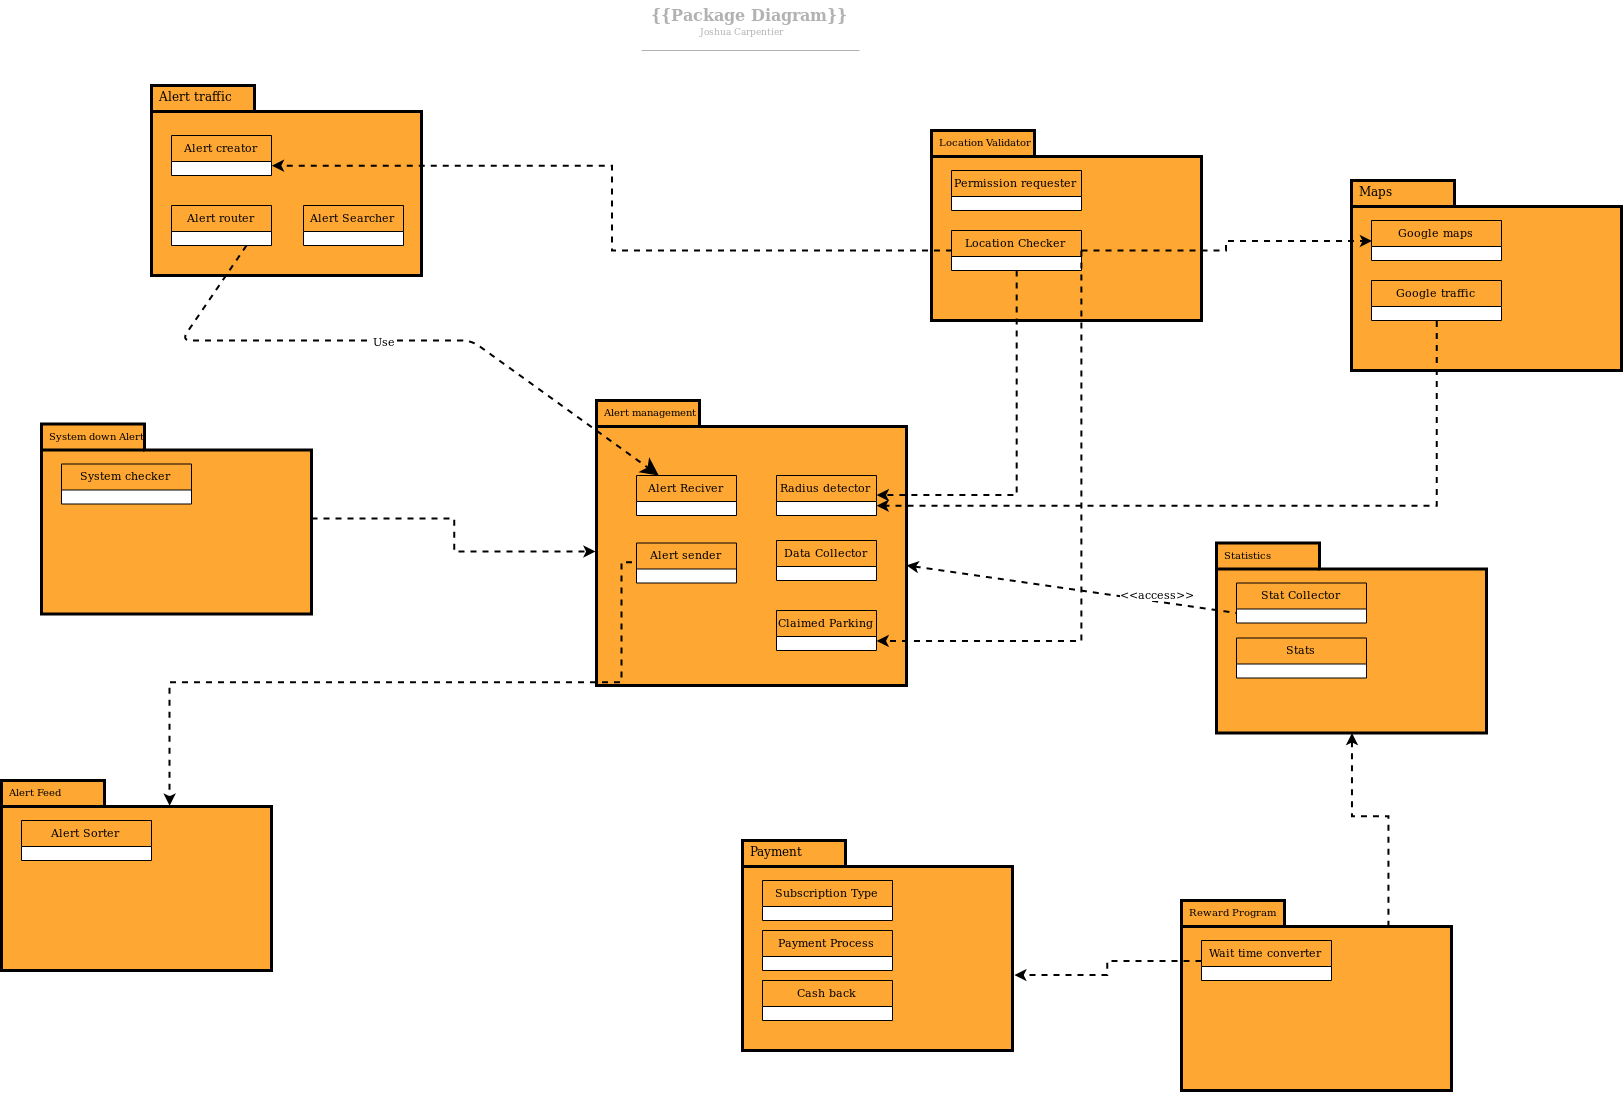

The diagram above was exported from draw.io. Its source (the exported page's mxGraphModel, read from the mxfile embedded in the PNG):
<mxGraphModel dx="2436" dy="1976" grid="1" gridSize="10" guides="1" tooltips="1" connect="1" arrows="1" fold="1" page="1" pageScale="1" pageWidth="850" pageHeight="1100" math="0" shadow="0">
  <root>
    <mxCell id="0" />
    <mxCell id="1" parent="0" />
    <mxCell id="5GX48lG4IlyNQmGuxHLV-1" value="{{Package Diagram}}" style="html=1;whiteSpace=wrap;;fontSize=16;fontColor=#b2b2b2;fontStyle=1;align=center;spacingLeft=5.628;spacingRight=9.38;spacingTop=2.68;spacing=4;strokeOpacity=0;fillOpacity=0;rounded=1;absoluteArcSize=1;arcSize=9.6;fillColor=#ffffff;strokeWidth=1.2;" parent="1" vertex="1">
      <mxGeometry x="-162" y="-520" width="322" height="25" as="geometry" />
    </mxCell>
    <mxCell id="5GX48lG4IlyNQmGuxHLV-2" value="" style="html=1;jettySize=18;fontSize=11;strokeColor=#b2b2b2;strokeOpacity=100;strokeWidth=1.2;rounded=1;arcSize=16;startArrow=none;endArrow=none;" parent="1" edge="1">
      <mxGeometry width="100" height="100" relative="1" as="geometry">
        <mxPoint x="-110" y="-470" as="sourcePoint" />
        <mxPoint x="108" y="-470" as="targetPoint" />
      </mxGeometry>
    </mxCell>
    <mxCell id="5GX48lG4IlyNQmGuxHLV-3" value="Joshua Carpentier" style="html=1;whiteSpace=wrap;;fontSize=9;fontColor=#b2b2b2;align=center;spacingLeft=5.628;spacingRight=9.38;spacingTop=2.68;spacing=4;strokeOpacity=0;fillOpacity=0;rounded=1;absoluteArcSize=1;arcSize=9.6;fillColor=#ffffff;strokeWidth=1.2;" parent="1" vertex="1">
      <mxGeometry x="-170" y="-495" width="322" height="12" as="geometry" />
    </mxCell>
    <mxCell id="44_yn4rcSGjlJ2uaS7_E-45" value="&lt;font style=&quot;font-size: 10px&quot;&gt;Alert management &lt;br&gt;&lt;/font&gt;" style="shape=folder;xSize=90;align=left;spacingLeft=10;align=left;verticalAlign=top;spacingLeft=5;spacingTop=-4;tabWidth=103;tabHeight=26;tabPosition=left;html=1;strokeWidth=3;recursiveResize=0;fillColor=#FFA733;strokeColor=#000000;fontColor=#000000;" parent="1" vertex="1">
      <mxGeometry x="-155" y="-120" width="310" height="285" as="geometry" />
    </mxCell>
    <mxCell id="44_yn4rcSGjlJ2uaS7_E-51" value="Alert Reciver" style="swimlane;fontStyle=0;childLayout=stackLayout;horizontal=1;startSize=26;fillColor=#FFA733;horizontalStack=0;resizeParent=1;resizeParentMax=0;resizeLast=0;collapsible=1;marginBottom=0;swimlaneFillColor=#ffffff;align=center;fontSize=11;labelBackgroundColor=none;" parent="44_yn4rcSGjlJ2uaS7_E-45" vertex="1">
      <mxGeometry x="40" y="75" width="100" height="40" as="geometry" />
    </mxCell>
    <mxCell id="44_yn4rcSGjlJ2uaS7_E-65" value="Alert sender" style="swimlane;fontStyle=0;childLayout=stackLayout;horizontal=1;startSize=26;fillColor=#FFA733;horizontalStack=0;resizeParent=1;resizeParentMax=0;resizeLast=0;collapsible=1;marginBottom=0;swimlaneFillColor=#ffffff;align=center;fontSize=11;labelBackgroundColor=none;" parent="44_yn4rcSGjlJ2uaS7_E-45" vertex="1">
      <mxGeometry x="40" y="142.5" width="100" height="40" as="geometry" />
    </mxCell>
    <mxCell id="44_yn4rcSGjlJ2uaS7_E-67" value="Radius detector" style="swimlane;fontStyle=0;childLayout=stackLayout;horizontal=1;startSize=26;fillColor=#FFA733;horizontalStack=0;resizeParent=1;resizeParentMax=0;resizeLast=0;collapsible=1;marginBottom=0;swimlaneFillColor=#ffffff;align=center;fontSize=11;labelBackgroundColor=none;" parent="44_yn4rcSGjlJ2uaS7_E-45" vertex="1">
      <mxGeometry x="180" y="75" width="100" height="40" as="geometry" />
    </mxCell>
    <mxCell id="44_yn4rcSGjlJ2uaS7_E-69" value="Data Collector" style="swimlane;fontStyle=0;childLayout=stackLayout;horizontal=1;startSize=26;fillColor=#FFA733;horizontalStack=0;resizeParent=1;resizeParentMax=0;resizeLast=0;collapsible=1;marginBottom=0;swimlaneFillColor=#ffffff;align=center;fontSize=11;labelBackgroundColor=none;" parent="44_yn4rcSGjlJ2uaS7_E-45" vertex="1">
      <mxGeometry x="180" y="140" width="100" height="40" as="geometry" />
    </mxCell>
    <mxCell id="M5yitNhHteYR75UmKYDk-55" value="Claimed Parking " style="swimlane;fontStyle=0;childLayout=stackLayout;horizontal=1;startSize=26;fillColor=#FFA733;horizontalStack=0;resizeParent=1;resizeParentMax=0;resizeLast=0;collapsible=1;marginBottom=0;swimlaneFillColor=#ffffff;align=center;fontSize=11;labelBackgroundColor=none;" parent="44_yn4rcSGjlJ2uaS7_E-45" vertex="1">
      <mxGeometry x="180" y="210" width="100" height="40" as="geometry" />
    </mxCell>
    <mxCell id="44_yn4rcSGjlJ2uaS7_E-70" value="&lt;font style=&quot;font-size: 10px&quot;&gt;Location Validator&lt;/font&gt;" style="shape=folder;xSize=90;align=left;spacingLeft=10;align=left;verticalAlign=top;spacingLeft=5;spacingTop=-4;tabWidth=103;tabHeight=26;tabPosition=left;html=1;strokeWidth=3;recursiveResize=0;fillColor=#FFA733;gradientColor=none;" parent="1" vertex="1">
      <mxGeometry x="180" y="-390" width="270" height="190" as="geometry" />
    </mxCell>
    <mxCell id="44_yn4rcSGjlJ2uaS7_E-72" value="Permission requester" style="swimlane;fontStyle=0;childLayout=stackLayout;horizontal=1;startSize=26;fillColor=#FFA733;horizontalStack=0;resizeParent=1;resizeParentMax=0;resizeLast=0;collapsible=1;marginBottom=0;swimlaneFillColor=#ffffff;align=center;fontSize=11;labelBackgroundColor=none;" parent="44_yn4rcSGjlJ2uaS7_E-70" vertex="1">
      <mxGeometry x="20" y="40" width="130" height="40" as="geometry" />
    </mxCell>
    <mxCell id="44_yn4rcSGjlJ2uaS7_E-77" value="Location Checker" style="swimlane;fontStyle=0;childLayout=stackLayout;horizontal=1;startSize=26;fillColor=#FFA733;horizontalStack=0;resizeParent=1;resizeParentMax=0;resizeLast=0;collapsible=1;marginBottom=0;swimlaneFillColor=#ffffff;align=center;fontSize=11;labelBackgroundColor=none;" parent="44_yn4rcSGjlJ2uaS7_E-70" vertex="1">
      <mxGeometry x="20" y="100" width="130" height="40" as="geometry" />
    </mxCell>
    <mxCell id="44_yn4rcSGjlJ2uaS7_E-82" value="Maps" style="shape=folder;xSize=90;align=left;spacingLeft=10;align=left;verticalAlign=top;spacingLeft=5;spacingTop=-4;tabWidth=103;tabHeight=26;tabPosition=left;html=1;strokeWidth=3;recursiveResize=0;fillColor=#FFA733;gradientColor=none;" parent="1" vertex="1">
      <mxGeometry x="600" y="-340" width="270" height="190" as="geometry" />
    </mxCell>
    <mxCell id="44_yn4rcSGjlJ2uaS7_E-84" value="Google maps" style="swimlane;fontStyle=0;childLayout=stackLayout;horizontal=1;startSize=26;fillColor=#FFA733;horizontalStack=0;resizeParent=1;resizeParentMax=0;resizeLast=0;collapsible=1;marginBottom=0;swimlaneFillColor=#ffffff;align=center;fontSize=11;labelBackgroundColor=none;" parent="44_yn4rcSGjlJ2uaS7_E-82" vertex="1">
      <mxGeometry x="20" y="40" width="130" height="40" as="geometry" />
    </mxCell>
    <mxCell id="44_yn4rcSGjlJ2uaS7_E-85" value="Google traffic" style="swimlane;fontStyle=0;childLayout=stackLayout;horizontal=1;startSize=26;fillColor=#FFA733;horizontalStack=0;resizeParent=1;resizeParentMax=0;resizeLast=0;collapsible=1;marginBottom=0;swimlaneFillColor=#ffffff;align=center;fontSize=11;labelBackgroundColor=none;" parent="44_yn4rcSGjlJ2uaS7_E-82" vertex="1">
      <mxGeometry x="20" y="100" width="130" height="40" as="geometry" />
    </mxCell>
    <mxCell id="44_yn4rcSGjlJ2uaS7_E-86" value="&lt;font style=&quot;font-size: 10px&quot;&gt;Alert Feed&lt;/font&gt;" style="shape=folder;xSize=90;align=left;spacingLeft=10;align=left;verticalAlign=top;spacingLeft=5;spacingTop=-4;tabWidth=103;tabHeight=26;tabPosition=left;html=1;strokeWidth=3;recursiveResize=0;fillColor=#FFA733;strokeColor=#000000;fontColor=#000000;" parent="1" vertex="1">
      <mxGeometry x="-750" y="260" width="270" height="190" as="geometry" />
    </mxCell>
    <mxCell id="44_yn4rcSGjlJ2uaS7_E-88" value="Alert Sorter" style="swimlane;fontStyle=0;childLayout=stackLayout;horizontal=1;startSize=26;fillColor=#FFA733;horizontalStack=0;resizeParent=1;resizeParentMax=0;resizeLast=0;collapsible=1;marginBottom=0;swimlaneFillColor=#ffffff;align=center;fontSize=11;labelBackgroundColor=none;" parent="44_yn4rcSGjlJ2uaS7_E-86" vertex="1">
      <mxGeometry x="20" y="40" width="130" height="40" as="geometry" />
    </mxCell>
    <mxCell id="M5yitNhHteYR75UmKYDk-1" value="Payment " style="shape=folder;xSize=90;align=left;spacingLeft=10;align=left;verticalAlign=top;spacingLeft=5;spacingTop=-4;tabWidth=103;tabHeight=26;tabPosition=left;html=1;strokeWidth=3;recursiveResize=0;fillColor=#FFA733;gradientColor=none;" parent="1" vertex="1">
      <mxGeometry x="-9" y="320" width="270" height="210" as="geometry" />
    </mxCell>
    <mxCell id="M5yitNhHteYR75UmKYDk-3" value="Subscription Type" style="swimlane;fontStyle=0;childLayout=stackLayout;horizontal=1;startSize=26;fillColor=#FFA733;horizontalStack=0;resizeParent=1;resizeParentMax=0;resizeLast=0;collapsible=1;marginBottom=0;swimlaneFillColor=#ffffff;align=center;fontSize=11;labelBackgroundColor=none;" parent="M5yitNhHteYR75UmKYDk-1" vertex="1">
      <mxGeometry x="20" y="40" width="130" height="40" as="geometry" />
    </mxCell>
    <mxCell id="M5yitNhHteYR75UmKYDk-4" value="Payment Process" style="swimlane;fontStyle=0;childLayout=stackLayout;horizontal=1;startSize=26;fillColor=#FFA733;horizontalStack=0;resizeParent=1;resizeParentMax=0;resizeLast=0;collapsible=1;marginBottom=0;swimlaneFillColor=#ffffff;align=center;fontSize=11;labelBackgroundColor=none;" parent="M5yitNhHteYR75UmKYDk-1" vertex="1">
      <mxGeometry x="20" y="90" width="130" height="40" as="geometry" />
    </mxCell>
    <mxCell id="8M3P62N_iAqZKpTILt6F-7" value="Cash back" style="swimlane;fontStyle=0;childLayout=stackLayout;horizontal=1;startSize=26;fillColor=#FFA733;horizontalStack=0;resizeParent=1;resizeParentMax=0;resizeLast=0;collapsible=1;marginBottom=0;swimlaneFillColor=#ffffff;align=center;fontSize=11;labelBackgroundColor=none;" parent="M5yitNhHteYR75UmKYDk-1" vertex="1">
      <mxGeometry x="20" y="140" width="130" height="40" as="geometry" />
    </mxCell>
    <mxCell id="M5yitNhHteYR75UmKYDk-5" value="&lt;font style=&quot;font-size: 10px&quot;&gt;Reward Program&lt;/font&gt;" style="shape=folder;xSize=90;align=left;spacingLeft=10;align=left;verticalAlign=top;spacingLeft=5;spacingTop=-4;tabWidth=103;tabHeight=26;tabPosition=left;html=1;strokeWidth=3;recursiveResize=0;fillColor=#FFA733;gradientColor=none;" parent="1" vertex="1">
      <mxGeometry x="430" y="380" width="270" height="190" as="geometry" />
    </mxCell>
    <mxCell id="M5yitNhHteYR75UmKYDk-7" value="Wait time converter" style="swimlane;fontStyle=0;childLayout=stackLayout;horizontal=1;startSize=26;fillColor=#FFA733;horizontalStack=0;resizeParent=1;resizeParentMax=0;resizeLast=0;collapsible=1;marginBottom=0;swimlaneFillColor=#ffffff;align=center;fontSize=11;labelBackgroundColor=none;" parent="M5yitNhHteYR75UmKYDk-5" vertex="1">
      <mxGeometry x="20" y="40" width="130" height="40" as="geometry" />
    </mxCell>
    <mxCell id="M5yitNhHteYR75UmKYDk-12" value="Alert traffic" style="shape=folder;xSize=90;align=left;spacingLeft=10;align=left;verticalAlign=top;spacingLeft=5;spacingTop=-4;tabWidth=103;tabHeight=26;tabPosition=left;html=1;strokeWidth=3;recursiveResize=0;fillColor=#FFA733;gradientColor=none;" parent="1" vertex="1">
      <mxGeometry x="-600" y="-435" width="270" height="190" as="geometry" />
    </mxCell>
    <mxCell id="M5yitNhHteYR75UmKYDk-16" value="Alert creator" style="swimlane;fontStyle=0;childLayout=stackLayout;horizontal=1;startSize=26;fillColor=#FFA733;horizontalStack=0;resizeParent=1;resizeParentMax=0;resizeLast=0;collapsible=1;marginBottom=0;swimlaneFillColor=#ffffff;align=center;fontSize=11;labelBackgroundColor=none;" parent="M5yitNhHteYR75UmKYDk-12" vertex="1">
      <mxGeometry x="20" y="50" width="100" height="40" as="geometry" />
    </mxCell>
    <mxCell id="M5yitNhHteYR75UmKYDk-21" value="Alert router" style="swimlane;fontStyle=0;childLayout=stackLayout;horizontal=1;startSize=26;fillColor=#FFA733;horizontalStack=0;resizeParent=1;resizeParentMax=0;resizeLast=0;collapsible=1;marginBottom=0;swimlaneFillColor=#ffffff;align=center;fontSize=11;labelBackgroundColor=none;" parent="M5yitNhHteYR75UmKYDk-12" vertex="1">
      <mxGeometry x="20" y="120" width="100" height="40" as="geometry" />
    </mxCell>
    <mxCell id="M5yitNhHteYR75UmKYDk-58" value="Alert Searcher" style="swimlane;fontStyle=0;childLayout=stackLayout;horizontal=1;startSize=26;fillColor=#FFA733;horizontalStack=0;resizeParent=1;resizeParentMax=0;resizeLast=0;collapsible=1;marginBottom=0;swimlaneFillColor=#ffffff;align=center;fontSize=11;labelBackgroundColor=none;" parent="M5yitNhHteYR75UmKYDk-12" vertex="1">
      <mxGeometry x="152" y="120" width="100" height="40" as="geometry" />
    </mxCell>
    <mxCell id="M5yitNhHteYR75UmKYDk-22" style="edgeStyle=orthogonalEdgeStyle;rounded=0;orthogonalLoop=1;jettySize=auto;html=1;exitX=0;exitY=0.5;exitDx=0;exitDy=0;entryX=1;entryY=0.75;entryDx=0;entryDy=0;dashed=1;strokeWidth=2;" parent="1" source="44_yn4rcSGjlJ2uaS7_E-77" target="M5yitNhHteYR75UmKYDk-16" edge="1">
      <mxGeometry relative="1" as="geometry" />
    </mxCell>
    <mxCell id="M5yitNhHteYR75UmKYDk-24" value="Use" style="endArrow=classic;endSize=12;dashed=1;html=1;strokeWidth=2;exitX=0.75;exitY=1;exitDx=0;exitDy=0;endFill=1;" parent="1" source="M5yitNhHteYR75UmKYDk-21" target="44_yn4rcSGjlJ2uaS7_E-51" edge="1">
      <mxGeometry width="160" relative="1" as="geometry">
        <mxPoint x="320" y="350" as="sourcePoint" />
        <mxPoint x="480" y="350" as="targetPoint" />
        <Array as="points">
          <mxPoint x="-570" y="-180" />
          <mxPoint x="-280" y="-180" />
        </Array>
      </mxGeometry>
    </mxCell>
    <mxCell id="M5yitNhHteYR75UmKYDk-34" style="edgeStyle=orthogonalEdgeStyle;rounded=0;orthogonalLoop=1;jettySize=auto;html=1;entryX=-0.004;entryY=0.529;entryDx=0;entryDy=0;entryPerimeter=0;dashed=1;endArrow=classic;endFill=1;strokeWidth=2;" parent="1" source="M5yitNhHteYR75UmKYDk-30" target="44_yn4rcSGjlJ2uaS7_E-45" edge="1">
      <mxGeometry relative="1" as="geometry" />
    </mxCell>
    <mxCell id="M5yitNhHteYR75UmKYDk-30" value="&lt;font style=&quot;font-size: 10px&quot;&gt;System down Alert&amp;nbsp; &lt;/font&gt;" style="shape=folder;xSize=90;align=left;spacingLeft=10;align=left;verticalAlign=top;spacingLeft=5;spacingTop=-4;tabWidth=103;tabHeight=26;tabPosition=left;html=1;strokeWidth=3;recursiveResize=0;fillColor=#FFA733;gradientColor=none;" parent="1" vertex="1">
      <mxGeometry x="-710" y="-96.5" width="270" height="190" as="geometry" />
    </mxCell>
    <mxCell id="M5yitNhHteYR75UmKYDk-32" value="System checker" style="swimlane;fontStyle=0;childLayout=stackLayout;horizontal=1;startSize=26;fillColor=#FFA733;horizontalStack=0;resizeParent=1;resizeParentMax=0;resizeLast=0;collapsible=1;marginBottom=0;swimlaneFillColor=#ffffff;align=center;fontSize=11;labelBackgroundColor=none;" parent="M5yitNhHteYR75UmKYDk-30" vertex="1">
      <mxGeometry x="20" y="40" width="130" height="40" as="geometry" />
    </mxCell>
    <mxCell id="M5yitNhHteYR75UmKYDk-37" value="&lt;font style=&quot;font-size: 10px&quot;&gt;Statistics&lt;/font&gt;" style="shape=folder;xSize=90;align=left;spacingLeft=10;align=left;verticalAlign=top;spacingLeft=5;spacingTop=-4;tabWidth=103;tabHeight=26;tabPosition=left;html=1;strokeWidth=3;recursiveResize=0;fillColor=#FFA733;gradientColor=none;" parent="1" vertex="1">
      <mxGeometry x="465" y="22.5" width="270" height="190" as="geometry" />
    </mxCell>
    <mxCell id="M5yitNhHteYR75UmKYDk-39" value="Stat Collector" style="swimlane;fontStyle=0;childLayout=stackLayout;horizontal=1;startSize=26;fillColor=#FFA733;horizontalStack=0;resizeParent=1;resizeParentMax=0;resizeLast=0;collapsible=1;marginBottom=0;swimlaneFillColor=#ffffff;align=center;fontSize=11;labelBackgroundColor=none;" parent="M5yitNhHteYR75UmKYDk-37" vertex="1">
      <mxGeometry x="20" y="40" width="130" height="40" as="geometry" />
    </mxCell>
    <mxCell id="M5yitNhHteYR75UmKYDk-59" value="Stats" style="swimlane;fontStyle=0;childLayout=stackLayout;horizontal=1;startSize=26;fillColor=#FFA733;horizontalStack=0;resizeParent=1;resizeParentMax=0;resizeLast=0;collapsible=1;marginBottom=0;swimlaneFillColor=#ffffff;align=center;fontSize=11;labelBackgroundColor=none;" parent="M5yitNhHteYR75UmKYDk-37" vertex="1">
      <mxGeometry x="20" y="95" width="130" height="40" as="geometry" />
    </mxCell>
    <mxCell id="M5yitNhHteYR75UmKYDk-44" style="edgeStyle=orthogonalEdgeStyle;rounded=0;orthogonalLoop=1;jettySize=auto;html=1;exitX=1;exitY=0.5;exitDx=0;exitDy=0;entryX=0;entryY=0.5;entryDx=0;entryDy=0;dashed=1;endArrow=classic;endFill=1;strokeWidth=2;" parent="1" source="44_yn4rcSGjlJ2uaS7_E-77" target="44_yn4rcSGjlJ2uaS7_E-84" edge="1">
      <mxGeometry relative="1" as="geometry" />
    </mxCell>
    <mxCell id="M5yitNhHteYR75UmKYDk-45" style="edgeStyle=orthogonalEdgeStyle;rounded=0;orthogonalLoop=1;jettySize=auto;html=1;exitX=0.5;exitY=1;exitDx=0;exitDy=0;entryX=1;entryY=0.5;entryDx=0;entryDy=0;dashed=1;startArrow=none;startFill=0;endArrow=classic;endFill=1;strokeWidth=2;" parent="1" source="44_yn4rcSGjlJ2uaS7_E-77" target="44_yn4rcSGjlJ2uaS7_E-67" edge="1">
      <mxGeometry relative="1" as="geometry" />
    </mxCell>
    <mxCell id="M5yitNhHteYR75UmKYDk-46" style="edgeStyle=orthogonalEdgeStyle;rounded=0;orthogonalLoop=1;jettySize=auto;html=1;exitX=0.5;exitY=1;exitDx=0;exitDy=0;entryX=1;entryY=0.75;entryDx=0;entryDy=0;dashed=1;startArrow=none;startFill=0;endArrow=classic;endFill=1;strokeWidth=2;" parent="1" source="44_yn4rcSGjlJ2uaS7_E-85" target="44_yn4rcSGjlJ2uaS7_E-67" edge="1">
      <mxGeometry relative="1" as="geometry" />
    </mxCell>
    <mxCell id="M5yitNhHteYR75UmKYDk-48" value="&amp;lt;&amp;lt;access&amp;gt;&amp;gt;" style="edgeStyle=none;html=1;endArrow=none;endSize=12;dashed=1;verticalAlign=bottom;strokeWidth=2;startArrow=classic;startFill=1;endFill=0;entryX=0;entryY=0.75;entryDx=0;entryDy=0;" parent="1" source="44_yn4rcSGjlJ2uaS7_E-45" target="M5yitNhHteYR75UmKYDk-39" edge="1">
      <mxGeometry x="0.5267" y="-1" width="160" relative="1" as="geometry">
        <mxPoint x="40" y="230" as="sourcePoint" />
        <mxPoint x="40" y="200" as="targetPoint" />
        <mxPoint as="offset" />
      </mxGeometry>
    </mxCell>
    <mxCell id="M5yitNhHteYR75UmKYDk-57" style="edgeStyle=orthogonalEdgeStyle;rounded=0;orthogonalLoop=1;jettySize=auto;html=1;entryX=0.622;entryY=0.132;entryDx=0;entryDy=0;entryPerimeter=0;dashed=1;startArrow=none;startFill=0;endArrow=classic;endFill=1;strokeWidth=2;" parent="1" target="44_yn4rcSGjlJ2uaS7_E-86" edge="1">
      <mxGeometry relative="1" as="geometry">
        <mxPoint x="-120" y="42" as="sourcePoint" />
        <Array as="points">
          <mxPoint x="-130" y="42" />
          <mxPoint x="-130" y="162" />
          <mxPoint x="-582" y="162" />
        </Array>
      </mxGeometry>
    </mxCell>
    <mxCell id="M5yitNhHteYR75UmKYDk-62" style="edgeStyle=orthogonalEdgeStyle;rounded=0;orthogonalLoop=1;jettySize=auto;html=1;exitX=0;exitY=0.5;exitDx=0;exitDy=0;entryX=1.007;entryY=0.641;entryDx=0;entryDy=0;dashed=1;startArrow=none;startFill=0;endArrow=classic;endFill=1;strokeWidth=2;entryPerimeter=0;" parent="1" source="M5yitNhHteYR75UmKYDk-7" target="M5yitNhHteYR75UmKYDk-1" edge="1">
      <mxGeometry relative="1" as="geometry" />
    </mxCell>
    <mxCell id="M5yitNhHteYR75UmKYDk-63" style="edgeStyle=orthogonalEdgeStyle;rounded=0;orthogonalLoop=1;jettySize=auto;html=1;entryX=0.765;entryY=0.133;entryDx=0;entryDy=0;entryPerimeter=0;dashed=1;startArrow=classic;startFill=1;endArrow=none;endFill=0;strokeWidth=2;" parent="1" source="M5yitNhHteYR75UmKYDk-37" target="M5yitNhHteYR75UmKYDk-5" edge="1">
      <mxGeometry relative="1" as="geometry" />
    </mxCell>
    <mxCell id="2gSgiH3oau0lLc-4De5X-1" style="edgeStyle=orthogonalEdgeStyle;rounded=0;orthogonalLoop=1;jettySize=auto;html=1;exitX=1;exitY=0.5;exitDx=0;exitDy=0;entryX=1;entryY=0.75;entryDx=0;entryDy=0;dashed=1;strokeWidth=2;endArrow=classic;endFill=1;" edge="1" parent="1" source="44_yn4rcSGjlJ2uaS7_E-77" target="M5yitNhHteYR75UmKYDk-55">
      <mxGeometry relative="1" as="geometry">
        <Array as="points">
          <mxPoint x="330" y="120" />
        </Array>
      </mxGeometry>
    </mxCell>
  </root>
</mxGraphModel>